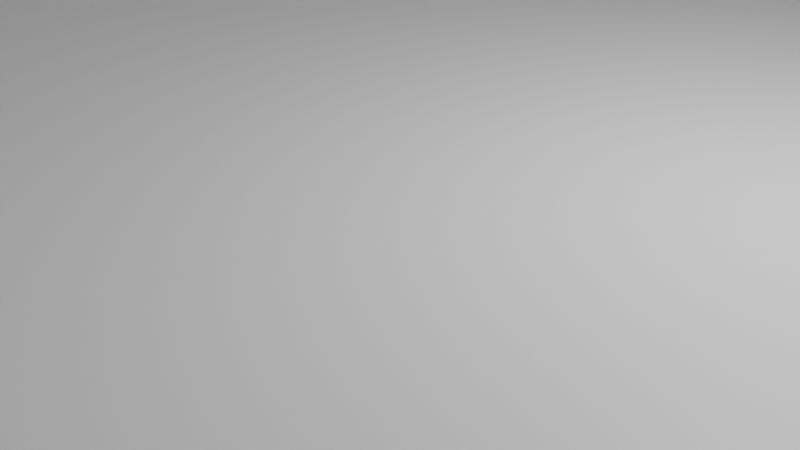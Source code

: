 # Source: blend.blend  (saved by Blender 4.0.36; exported with 4.5.12 LTS)
import bpy
from mathutils import Matrix  # noqa: F401  (used for matrix-valued properties, if any)

bpy.ops.wm.read_factory_settings(use_empty=True)
scene = bpy.context.scene
scene.name = 'Scene'

# ---- collections
col_collection = bpy.data.collections.new('Collection'); scene.collection.children.link(col_collection)

# ---- materials (node trees are filled in below, after node groups)
mat_material = bpy.data.materials.new('Material')
mat_material.alpha_threshold = 0.0
mat_material.use_transparent_shadow = False
mat_material.roughness = 0.5
mat_material.line_color = (0.0, 0.0, 0.0, 1.0)

# ---- material node trees
mat_material.use_nodes = True; mat_material.node_tree.nodes.clear()
_N = mat_material.node_tree.nodes; _L = mat_material.node_tree.links
n0 = _N.new('ShaderNodeOutputMaterial'); n0.name = 'Material Output'; n0.location = (300, 300)
n1 = _N.new('ShaderNodeBsdfPrincipled'); n1.name = 'Principled BSDF'; n1.location = (10, 300)
n1.inputs[3].default_value = 1.45
_L.new(n1.outputs[0], n0.inputs[0])
n0.is_active_output = True

# ---- world
world_world = bpy.data.worlds.new('World'); scene.world = world_world
world_world.use_nodes = True; world_world.node_tree.nodes.clear()
_N = world_world.node_tree.nodes; _L = world_world.node_tree.links
n0 = _N.new('ShaderNodeOutputWorld'); n0.name = 'World Output'; n0.location = (300, 300)
n1 = _N.new('ShaderNodeBackground'); n1.name = 'Background'; n1.location = (10, 300)
n1.inputs[0].default_value = (0.05088, 0.05088, 0.05088, 1.0)
_L.new(n1.outputs[0], n0.inputs[0])
n0.is_active_output = True
world_world.color = (0.05088, 0.05088, 0.05088)
world_world.use_sun_shadow = False
world_world.sun_shadow_jitter_overblur = 0.0

# ---- cameras
cam_camera = bpy.data.cameras.new('Camera')
cam_camera.clip_end = 100.0
cam_camera.ortho_scale = 7.314

# ---- lights
light_light = bpy.data.lights.new('Light', 'POINT')
light_light.transmission_factor = 0.0
light_light.energy = 1000.0
light_light.shadow_soft_size = 0.1
light_light.shadow_maximum_resolution = 0.006
light_light.use_absolute_resolution = True

# ---- meshes
me_cube = bpy.data.meshes.new('Cube')
me_cube.from_pydata([(1.0, 1.0, 1.0), (1.0, 1.0, -1.0), (1.0, -1.0, 1.0), (1.0, -1.0, -1.0), (-1.0, 1.0, 1.0), (-1.0, 1.0, -1.0), (-1.0, -0.6308, 1.0), (-0.6308, -1.0, 1.0), (-0.9719, -0.7721, 1.0), (-0.8919, -0.8919, 1.0), (-0.7721, -0.9719, 1.0), (-0.6308, -1.0, -1.0), (-1.0, -0.6308, -1.0), (-0.7721, -0.9719, -1.0), (-0.8919, -0.8919, -1.0), (-0.9719, -0.7721, -1.0), (1.0, 2.736, -1.0), (-1.0, 2.736, -1.0), (1.0, 2.736, 1.0), (-1.0, 2.736, 1.0), (2.549, 1.0, 1.0), (2.549, 1.0, -1.0), (2.549, -1.0, 1.0), (2.549, -1.0, -1.0), (-1.0, 2.161, -1.0), (1.0, 2.161, -1.0), (1.0, 2.161, 1.0), (-1.0, 2.161, 1.0), (1.0, 1.0, 0.3292), (1.0, -1.0, 0.3292), (-1.0, 1.0, 0.3292), (-0.6308, -1.0, 0.3292), (-0.7721, -0.9719, 0.3292), (-0.8919, -0.8919, 0.3292), (-0.9719, -0.7721, 0.3292), (-1.0, -0.6308, 0.3292), (1.0, 2.736, 0.3292), (-1.0, 2.736, 0.3292), (2.549, 1.0, 0.3292), (2.549, -1.0, 0.3292), (1.0, 2.161, 0.3292), (-1.0, 2.161, 0.3292), (-1.054, 2.736, 1.0), (-1.054, 2.161, 1.0), (-1.054, 2.736, 0.3292), (-1.054, 2.161, 0.3292)], [], [(5, 1, 3, 11, 13, 14, 15, 12), (0, 4, 6, 8, 9, 10, 7, 2), (29, 2, 7, 31), (0, 2, 22, 20), (25, 24, 17, 16), (31, 7, 10, 32), (32, 10, 9, 33), (33, 9, 8, 34), (34, 8, 6, 35), (35, 6, 4, 30), (37, 19, 18, 36), (27, 26, 18, 19), (27, 19, 42, 43), (40, 25, 16, 36), (38, 20, 22, 39), (29, 3, 23, 39), (28, 0, 20, 38), (3, 1, 21, 23), (28, 1, 25, 40), (30, 4, 27, 41), (4, 0, 26, 27), (1, 5, 24, 25), (5, 30, 41, 24), (0, 28, 40, 26), (1, 28, 38, 21), (2, 29, 39, 22), (21, 38, 39, 23), (26, 40, 36, 18), (24, 41, 37, 17), (17, 37, 36, 16), (12, 35, 30, 5), (15, 34, 35, 12), (14, 33, 34, 15), (13, 32, 33, 14), (11, 31, 32, 13), (3, 29, 31, 11), (45, 43, 42, 44), (41, 27, 43, 45), (19, 37, 44, 42), (37, 41, 45, 44)])
_uv = me_cube.uv_layers.new(name='UVMap')
_uv.uv.foreach_set('vector', [0.125, 0.5, 0.375, 0.5, 0.375, 0.75, 0.1711, 0.75, 0.1535, 0.7465, 0.1385, 0.7365, 0.1285, 0.7215, 0.125, 0.7039, 0.625, 0.5, 0.875, 0.5, 0.875, 0.7039, 0.8715, 0.7215, 0.8615, 0.7365, 0.8465, 0.7465, 0.8289, 0.75, 0.625, 0.75, 0.5411, 0.75, 0.625, 0.75, 0.625, 0.9539, 0.5411, 0.9539, 0.625, 0.5, 0.625, 0.75, 0.625, 0.75, 0.625, 0.5, 0.375, 0.5, 0.125, 0.5, 0.125, 0.5, 0.375, 0.5, 0.5411, 0.9539, 0.625, 0.9539, 0.625, 0.9715, 0.5411, 0.9715, 0.5411, 0.9715, 0.625, 0.9715, 0.625, 1.0, 0.5411, 1.0, 0.5411, 0.0, 0.625, 0.0, 0.625, 0.02849, 0.5411, 0.02849, 0.5411, 0.02849, 0.625, 0.02849, 0.625, 0.04615, 0.5411, 0.04615, 0.5411, 0.04615, 0.625, 0.04615, 0.625, 0.25, 0.5411, 0.25, 0.5411, 0.25, 0.625, 0.25, 0.625, 0.5, 0.5411, 0.5, 0.875, 0.5, 0.625, 0.5, 0.625, 0.5, 0.875, 0.5, 0.875, 0.5, 0.875, 0.5, 0.875, 0.5, 0.875, 0.5, 0.5411, 0.5, 0.375, 0.5, 0.375, 0.5, 0.5411, 0.5, 0.5411, 0.5, 0.625, 0.5, 0.625, 0.75, 0.5411, 0.75, 0.5411, 0.75, 0.375, 0.75, 0.375, 0.75, 0.5411, 0.75, 0.5411, 0.5, 0.625, 0.5, 0.625, 0.5, 0.5411, 0.5, 0.375, 0.75, 0.375, 0.5, 0.375, 0.5, 0.375, 0.75, 0.5411, 0.5, 0.375, 0.5, 0.375, 0.5, 0.5411, 0.5, 0.5411, 0.25, 0.625, 0.25, 0.625, 0.25, 0.5411, 0.25, 0.875, 0.5, 0.625, 0.5, 0.625, 0.5, 0.875, 0.5, 0.375, 0.5, 0.125, 0.5, 0.125, 0.5, 0.375, 0.5, 0.375, 0.25, 0.5411, 0.25, 0.5411, 0.25, 0.375, 0.25, 0.625, 0.5, 0.5411, 0.5, 0.5411, 0.5, 0.625, 0.5, 0.375, 0.5, 0.5411, 0.5, 0.5411, 0.5, 0.375, 0.5, 0.625, 0.75, 0.5411, 0.75, 0.5411, 0.75, 0.625, 0.75, 0.375, 0.5, 0.5411, 0.5, 0.5411, 0.75, 0.375, 0.75, 0.625, 0.5, 0.5411, 0.5, 0.5411, 0.5, 0.625, 0.5, 0.375, 0.25, 0.5411, 0.25, 0.5411, 0.25, 0.375, 0.25, 0.375, 0.25, 0.5411, 0.25, 0.5411, 0.5, 0.375, 0.5, 0.375, 0.04615, 0.5411, 0.04615, 0.5411, 0.25, 0.375, 0.25, 0.375, 0.02849, 0.5411, 0.02849, 0.5411, 0.04615, 0.375, 0.04615, 0.375, 0.0, 0.5411, 0.0, 0.5411, 0.02849, 0.375, 0.02849, 0.375, 0.9715, 0.5411, 0.9715, 0.5411, 1.0, 0.375, 1.0, 0.375, 0.9539, 0.5411, 0.9539, 0.5411, 0.9715, 0.375, 0.9715, 0.375, 0.75, 0.5411, 0.75, 0.5411, 0.9539, 0.375, 0.9539, 0.5411, 0.25, 0.625, 0.25, 0.625, 0.25, 0.5411, 0.25, 0.5411, 0.25, 0.625, 0.25, 0.625, 0.25, 0.5411, 0.25, 0.625, 0.25, 0.5411, 0.25, 0.5411, 0.25, 0.625, 0.25, 0.5411, 0.25, 0.5411, 0.25, 0.5411, 0.25, 0.5411, 0.25])
me_cube.materials.append(mat_material)
me_cube.use_mirror_vertex_groups = False
me_cube.update()

# ---- objects
ob_cube = bpy.data.objects.new('Cube', me_cube)
ob_light = bpy.data.objects.new('Light', light_light)
ob_camera = bpy.data.objects.new('Camera', cam_camera)

# ---- transforms, parenting, visibility, modifiers, constraints
ob_cube.location = (0.0, 0.0, 7.431)
ob_cube.scale = (8.407, 9.383, 6.322)
ob_cube.lock_rotations_4d = False
ob_cube.empty_display_type = 'ARROWS'
ob_cube.lineart.crease_threshold = 0.0
ob_light.location = (4.076, 1.005, 5.904)
ob_light.rotation_euler = (0.6503, 0.05522, 1.866)
ob_light.lock_rotations_4d = False
ob_light.empty_display_type = 'ARROWS'
ob_light.color = (0.0, 0.0, 0.0, 0.0)
ob_light.lineart.crease_threshold = 0.0
ob_camera.location = (7.359, -6.926, 4.958)
ob_camera.rotation_euler = (1.109, 0.0, 0.8149)
ob_camera.lock_rotations_4d = False
ob_camera.empty_display_type = 'ARROWS'
ob_camera.color = (0.0, 0.0, 0.0, 0.0)
ob_camera.display_type = 'WIRE'
ob_camera.lineart.crease_threshold = 0.0

# ---- collection membership
col_collection.objects.link(ob_cube)
col_collection.objects.link(ob_light)
col_collection.objects.link(ob_camera)

# ---- scene / render settings (as saved in the file)
scene.camera = ob_camera
scene.frame_start = 1; scene.frame_end = 250; scene.frame_set(1)
scene.render.engine = 'BLENDER_EEVEE_NEXT'
scene.cycles.sampling_pattern = 'TABULATED_SOBOL'
bpy.context.view_layer.update()
